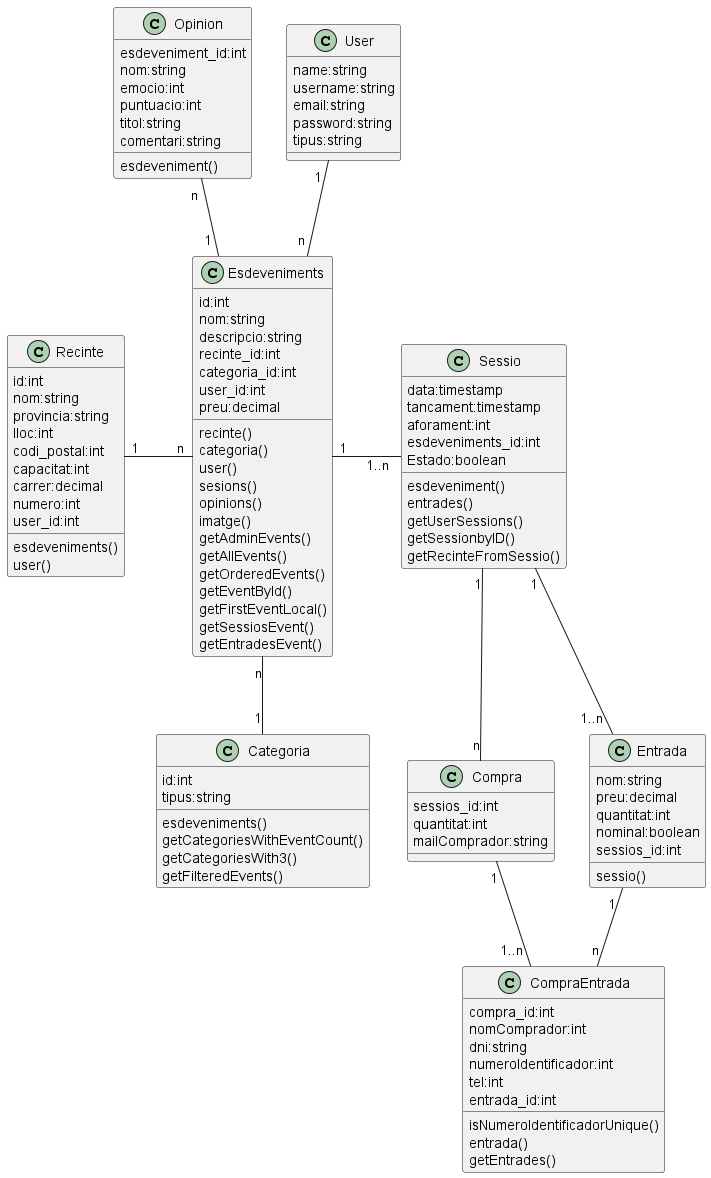

The diagram above was rendered by PlantUML. Its source (embedded in the PNG):
@startuml
class Categoria{
id:int
tipus:string
esdeveniments()
getCategoriesWithEventCount()
getCategoriesWith3()
getFilteredEvents()
}

class Compra{
sessios_id:int
quantitat:int
mailComprador:string
}

class CompraEntrada{
compra_id:int
nomComprador:int
dni:string
numeroIdentificador:int
tel:int
entrada_id:int
isNumeroIdentificadorUnique()
entrada()
getEntrades()
}

class Entrada{
nom:string
preu:decimal
quantitat:int
nominal:boolean
sessios_id:int
sessio()
}

class Esdeveniments{
 id:int
 nom:string
 descripcio:string
 recinte_id:int
 categoria_id:int
 user_id:int
 preu:decimal
 recinte()
 categoria()
 user()
 sesions()
 opinions()
 imatge()
 getAdminEvents()
 getAllEvents()
 getOrderedEvents()
 getEventById()
 getFirstEventLocal()
 getSessiosEvent()
 getEntradesEvent()
}

class Opinion{
esdeveniment_id:int
nom:string
emocio:int
puntuacio:int
titol:string
comentari:string
esdeveniment()
}

class Recinte{
 id:int
 nom:string
 provincia:string
 lloc:int
 codi_postal:int
 capacitat:int
 carrer:decimal
 numero:int
 user_id:int
 esdeveniments()
 user()
 }


class Sessio{
data:timestamp
tancament:timestamp
aforament:int
esdeveniments_id:int
Estado:boolean
esdeveniment()
entrades()
getUserSessions()
getSessionbyID()
getRecinteFromSessio()
}

class User{
name:string
username:string
email:string
password:string
tipus:string
}

User " 1 "--" n " Esdeveniments:\t
Esdeveniments "n"-down-"1" Categoria:\t
Esdeveniments "n"-left-"1" Recinte:\t
Esdeveniments "1"-" 1..n " Sessio:\t
Esdeveniments " 1 "-up-" n " Opinion:\t
Sessio  "1"--" 1..n "  Entrada:\t
Sessio  "1"--"n"  Compra:\t
Compra  "1"--" 1..n "  CompraEntrada:\t
Entrada  " 1 "--"n"  CompraEntrada:\t
@enduml